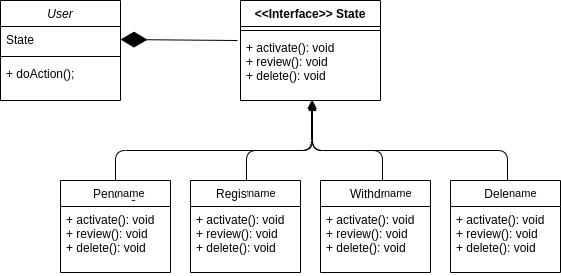

The diagram above was exported from draw.io. Its source (the exported page's mxGraphModel, read from the mxfile embedded in the PNG):
<mxGraphModel dx="1355" dy="713" grid="1" gridSize="10" guides="1" tooltips="1" connect="1" arrows="1" fold="1" page="1" pageScale="1" pageWidth="827" pageHeight="1169" math="0" shadow="0">
  <root>
    <mxCell id="WIyWlLk6GJQsqaUBKTNV-0" />
    <mxCell id="WIyWlLk6GJQsqaUBKTNV-1" parent="WIyWlLk6GJQsqaUBKTNV-0" />
    <mxCell id="zkfFHV4jXpPFQw0GAbJ--0" value="User" style="swimlane;fontStyle=2;align=center;verticalAlign=top;childLayout=stackLayout;horizontal=1;startSize=26;horizontalStack=0;resizeParent=1;resizeLast=0;collapsible=1;marginBottom=0;rounded=0;shadow=0;strokeWidth=1;" parent="WIyWlLk6GJQsqaUBKTNV-1" vertex="1">
      <mxGeometry x="40" y="80" width="120" height="100" as="geometry">
        <mxRectangle x="230" y="140" width="160" height="26" as="alternateBounds" />
      </mxGeometry>
    </mxCell>
    <mxCell id="zkfFHV4jXpPFQw0GAbJ--1" value="State" style="text;align=left;verticalAlign=top;spacingLeft=4;spacingRight=4;overflow=hidden;rotatable=0;points=[[0,0.5],[1,0.5]];portConstraint=eastwest;" parent="zkfFHV4jXpPFQw0GAbJ--0" vertex="1">
      <mxGeometry y="26" width="120" height="26" as="geometry" />
    </mxCell>
    <mxCell id="zkfFHV4jXpPFQw0GAbJ--4" value="" style="line;html=1;strokeWidth=1;align=left;verticalAlign=middle;spacingTop=-1;spacingLeft=3;spacingRight=3;rotatable=0;labelPosition=right;points=[];portConstraint=eastwest;" parent="zkfFHV4jXpPFQw0GAbJ--0" vertex="1">
      <mxGeometry y="52" width="120" height="8" as="geometry" />
    </mxCell>
    <mxCell id="zkfFHV4jXpPFQw0GAbJ--5" value="+ doAction();" style="text;align=left;verticalAlign=top;spacingLeft=4;spacingRight=4;overflow=hidden;rotatable=0;points=[[0,0.5],[1,0.5]];portConstraint=eastwest;" parent="zkfFHV4jXpPFQw0GAbJ--0" vertex="1">
      <mxGeometry y="60" width="120" height="26" as="geometry" />
    </mxCell>
    <mxCell id="GP_w35oBkdUHi7NLe8d2-2" value="Pending" style="swimlane;fontStyle=0;childLayout=stackLayout;horizontal=1;startSize=26;fillColor=none;horizontalStack=0;resizeParent=1;resizeParentMax=0;resizeLast=0;collapsible=1;marginBottom=0;" vertex="1" parent="WIyWlLk6GJQsqaUBKTNV-1">
      <mxGeometry x="100" y="260" width="110" height="92" as="geometry" />
    </mxCell>
    <mxCell id="GP_w35oBkdUHi7NLe8d2-10" value="+ activate(): void&#10;+ review(): void&#10;+ delete(): void" style="text;strokeColor=none;fillColor=none;align=left;verticalAlign=top;spacingLeft=4;spacingRight=4;overflow=hidden;rotatable=0;points=[[0,0.5],[1,0.5]];portConstraint=eastwest;" vertex="1" parent="GP_w35oBkdUHi7NLe8d2-2">
      <mxGeometry y="26" width="110" height="66" as="geometry" />
    </mxCell>
    <mxCell id="GP_w35oBkdUHi7NLe8d2-6" value="&lt;&lt;Interface&gt;&gt; State" style="swimlane;fontStyle=1;align=center;verticalAlign=top;childLayout=stackLayout;horizontal=1;startSize=26;horizontalStack=0;resizeParent=1;resizeParentMax=0;resizeLast=0;collapsible=1;marginBottom=0;" vertex="1" parent="WIyWlLk6GJQsqaUBKTNV-1">
      <mxGeometry x="280" y="80" width="140" height="100" as="geometry" />
    </mxCell>
    <mxCell id="GP_w35oBkdUHi7NLe8d2-8" value="" style="line;strokeWidth=1;fillColor=none;align=left;verticalAlign=middle;spacingTop=-1;spacingLeft=3;spacingRight=3;rotatable=0;labelPosition=right;points=[];portConstraint=eastwest;" vertex="1" parent="GP_w35oBkdUHi7NLe8d2-6">
      <mxGeometry y="26" width="140" height="8" as="geometry" />
    </mxCell>
    <mxCell id="GP_w35oBkdUHi7NLe8d2-9" value="+ activate(): void&#10;+ review(): void&#10;+ delete(): void" style="text;strokeColor=none;fillColor=none;align=left;verticalAlign=top;spacingLeft=4;spacingRight=4;overflow=hidden;rotatable=0;points=[[0,0.5],[1,0.5]];portConstraint=eastwest;" vertex="1" parent="GP_w35oBkdUHi7NLe8d2-6">
      <mxGeometry y="34" width="140" height="66" as="geometry" />
    </mxCell>
    <mxCell id="GP_w35oBkdUHi7NLe8d2-11" value="Registered" style="swimlane;fontStyle=0;childLayout=stackLayout;horizontal=1;startSize=26;fillColor=none;horizontalStack=0;resizeParent=1;resizeParentMax=0;resizeLast=0;collapsible=1;marginBottom=0;" vertex="1" parent="WIyWlLk6GJQsqaUBKTNV-1">
      <mxGeometry x="230" y="260" width="110" height="92" as="geometry" />
    </mxCell>
    <mxCell id="GP_w35oBkdUHi7NLe8d2-12" value="+ activate(): void&#10;+ review(): void&#10;+ delete(): void" style="text;strokeColor=none;fillColor=none;align=left;verticalAlign=top;spacingLeft=4;spacingRight=4;overflow=hidden;rotatable=0;points=[[0,0.5],[1,0.5]];portConstraint=eastwest;" vertex="1" parent="GP_w35oBkdUHi7NLe8d2-11">
      <mxGeometry y="26" width="110" height="66" as="geometry" />
    </mxCell>
    <mxCell id="GP_w35oBkdUHi7NLe8d2-13" value="Withdraw" style="swimlane;fontStyle=0;childLayout=stackLayout;horizontal=1;startSize=26;fillColor=none;horizontalStack=0;resizeParent=1;resizeParentMax=0;resizeLast=0;collapsible=1;marginBottom=0;" vertex="1" parent="WIyWlLk6GJQsqaUBKTNV-1">
      <mxGeometry x="360" y="260" width="110" height="92" as="geometry" />
    </mxCell>
    <mxCell id="GP_w35oBkdUHi7NLe8d2-14" value="+ activate(): void&#10;+ review(): void&#10;+ delete(): void" style="text;strokeColor=none;fillColor=none;align=left;verticalAlign=top;spacingLeft=4;spacingRight=4;overflow=hidden;rotatable=0;points=[[0,0.5],[1,0.5]];portConstraint=eastwest;" vertex="1" parent="GP_w35oBkdUHi7NLe8d2-13">
      <mxGeometry y="26" width="110" height="66" as="geometry" />
    </mxCell>
    <mxCell id="GP_w35oBkdUHi7NLe8d2-15" value="Deleted" style="swimlane;fontStyle=0;childLayout=stackLayout;horizontal=1;startSize=26;fillColor=none;horizontalStack=0;resizeParent=1;resizeParentMax=0;resizeLast=0;collapsible=1;marginBottom=0;" vertex="1" parent="WIyWlLk6GJQsqaUBKTNV-1">
      <mxGeometry x="490" y="260" width="110" height="92" as="geometry" />
    </mxCell>
    <mxCell id="GP_w35oBkdUHi7NLe8d2-16" value="+ activate(): void&#10;+ review(): void&#10;+ delete(): void" style="text;strokeColor=none;fillColor=none;align=left;verticalAlign=top;spacingLeft=4;spacingRight=4;overflow=hidden;rotatable=0;points=[[0,0.5],[1,0.5]];portConstraint=eastwest;" vertex="1" parent="GP_w35oBkdUHi7NLe8d2-15">
      <mxGeometry y="26" width="110" height="66" as="geometry" />
    </mxCell>
    <mxCell id="GP_w35oBkdUHi7NLe8d2-19" value="" style="endArrow=diamondThin;endFill=1;endSize=24;html=1;entryX=1;entryY=0.5;entryDx=0;entryDy=0;exitX=-0.021;exitY=0.091;exitDx=0;exitDy=0;exitPerimeter=0;" edge="1" parent="WIyWlLk6GJQsqaUBKTNV-1" source="GP_w35oBkdUHi7NLe8d2-9" target="zkfFHV4jXpPFQw0GAbJ--1">
      <mxGeometry width="160" relative="1" as="geometry">
        <mxPoint x="330" y="370" as="sourcePoint" />
        <mxPoint x="490" y="370" as="targetPoint" />
      </mxGeometry>
    </mxCell>
    <mxCell id="GP_w35oBkdUHi7NLe8d2-21" value="name" style="endArrow=block;endFill=1;html=1;edgeStyle=orthogonalEdgeStyle;align=left;verticalAlign=top;entryX=0.514;entryY=1.03;entryDx=0;entryDy=0;entryPerimeter=0;" edge="1" parent="WIyWlLk6GJQsqaUBKTNV-1" source="GP_w35oBkdUHi7NLe8d2-2" target="GP_w35oBkdUHi7NLe8d2-9">
      <mxGeometry x="-1" relative="1" as="geometry">
        <mxPoint x="330" y="370" as="sourcePoint" />
        <mxPoint x="490" y="370" as="targetPoint" />
        <Array as="points">
          <mxPoint x="155" y="230" />
          <mxPoint x="352" y="230" />
        </Array>
      </mxGeometry>
    </mxCell>
    <mxCell id="GP_w35oBkdUHi7NLe8d2-23" value="name" style="endArrow=block;endFill=1;html=1;edgeStyle=orthogonalEdgeStyle;align=left;verticalAlign=top;entryX=0.5;entryY=1;entryDx=0;entryDy=0;entryPerimeter=0;exitX=0.5;exitY=0;exitDx=0;exitDy=0;" edge="1" parent="WIyWlLk6GJQsqaUBKTNV-1">
      <mxGeometry x="-1" relative="1" as="geometry">
        <mxPoint x="286" y="260" as="sourcePoint" />
        <mxPoint x="351" y="180" as="targetPoint" />
        <Array as="points">
          <mxPoint x="286" y="230" />
          <mxPoint x="351" y="230" />
        </Array>
      </mxGeometry>
    </mxCell>
    <mxCell id="GP_w35oBkdUHi7NLe8d2-24" value="name" style="endArrow=block;endFill=1;html=1;edgeStyle=orthogonalEdgeStyle;align=left;verticalAlign=top;" edge="1" parent="WIyWlLk6GJQsqaUBKTNV-1">
      <mxGeometry x="-1" relative="1" as="geometry">
        <mxPoint x="422" y="260" as="sourcePoint" />
        <mxPoint x="352" y="180" as="targetPoint" />
        <Array as="points">
          <mxPoint x="422" y="230" />
          <mxPoint x="352" y="230" />
        </Array>
      </mxGeometry>
    </mxCell>
    <mxCell id="GP_w35oBkdUHi7NLe8d2-25" value="name" style="endArrow=block;endFill=1;html=1;edgeStyle=orthogonalEdgeStyle;align=left;verticalAlign=top;" edge="1" parent="WIyWlLk6GJQsqaUBKTNV-1">
      <mxGeometry x="-1" relative="1" as="geometry">
        <mxPoint x="547" y="260" as="sourcePoint" />
        <mxPoint x="352" y="180" as="targetPoint" />
        <Array as="points">
          <mxPoint x="547" y="230" />
          <mxPoint x="352" y="230" />
        </Array>
      </mxGeometry>
    </mxCell>
  </root>
</mxGraphModel>